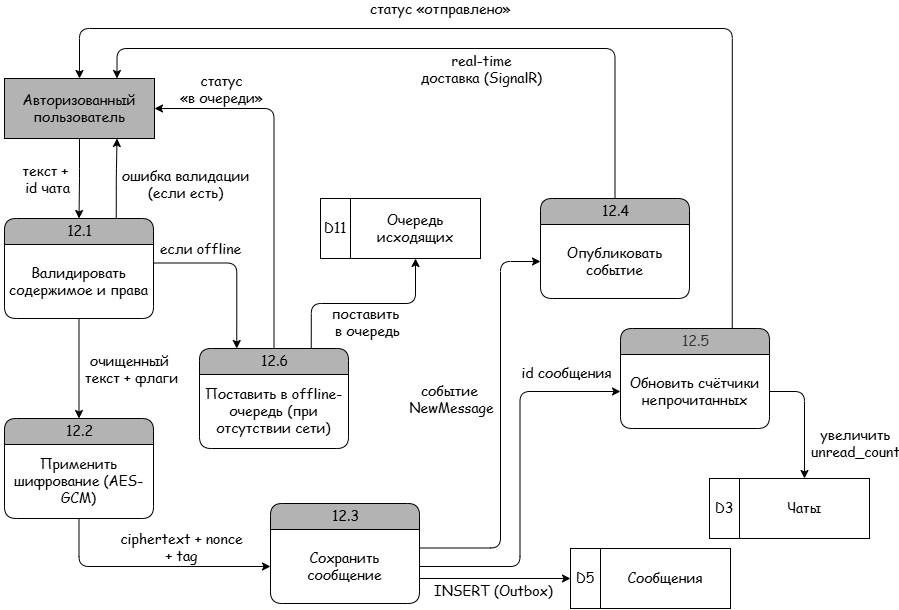

The diagram above was exported from draw.io. Its source (the exported page's mxGraphModel, read from the mxfile embedded in the PNG):
<mxGraphModel dx="1024" dy="626" grid="1" gridSize="10" guides="1" tooltips="1" connect="1" arrows="1" fold="1" page="1" pageScale="1" pageWidth="827" pageHeight="1169" math="0" shadow="0">
  <root>
    <mxCell id="0" />
    <mxCell id="1" parent="0" />
    <mxCell id="fpDFBNRYVbaNfUyl9iyi-1" parent="1" style="rounded=0;whiteSpace=wrap;html=1;shadow=0;glass=0;sketch=0;strokeWidth=1;fontFamily=Comic Sans MS;fontSize=14;fillColor=#B3B3B3;" value="Авторизованный пользователь" vertex="1">
      <mxGeometry height="60" width="150" x="24" y="110" as="geometry" />
    </mxCell>
    <mxCell id="fpDFBNRYVbaNfUyl9iyi-2" parent="1" style="swimlane;html=1;fontStyle=0;childLayout=stackLayout;horizontal=1;startSize=26;fillColor=#B3B3B3;horizontalStack=0;resizeParent=1;resizeLast=0;collapsible=0;marginBottom=0;swimlaneFillColor=none;align=center;rounded=1;shadow=0;comic=0;labelBackgroundColor=none;strokeWidth=1;fontFamily=Comic Sans MS;fontSize=14;swimlaneLine=1;sketch=0;glass=0;" value="12.1" vertex="1">
      <mxGeometry height="100" width="149" x="24" y="250" as="geometry">
        <mxRectangle height="26" width="50" x="470" y="185" as="alternateBounds" />
      </mxGeometry>
    </mxCell>
    <mxCell id="fpDFBNRYVbaNfUyl9iyi-3" parent="fpDFBNRYVbaNfUyl9iyi-2" style="text;html=1;strokeColor=none;fillColor=none;align=center;verticalAlign=middle;whiteSpace=wrap;rounded=0;shadow=1;glass=0;sketch=0;fontFamily=Comic Sans MS;fontSize=14;" value="Валидировать содержимое и права" vertex="1">
      <mxGeometry height="74" width="149" y="26" as="geometry" />
    </mxCell>
    <mxCell id="fpDFBNRYVbaNfUyl9iyi-4" parent="1" style="swimlane;html=1;fontStyle=0;childLayout=stackLayout;horizontal=1;startSize=26;fillColor=#B3B3B3;horizontalStack=0;resizeParent=1;resizeLast=0;collapsible=0;marginBottom=0;swimlaneFillColor=none;align=center;rounded=1;shadow=0;comic=0;labelBackgroundColor=none;strokeWidth=1;fontFamily=Comic Sans MS;fontSize=14;swimlaneLine=1;sketch=0;glass=0;" value="12.2" vertex="1">
      <mxGeometry height="100" width="149" x="24" y="450" as="geometry">
        <mxRectangle height="26" width="50" x="470" y="185" as="alternateBounds" />
      </mxGeometry>
    </mxCell>
    <mxCell id="fpDFBNRYVbaNfUyl9iyi-5" parent="fpDFBNRYVbaNfUyl9iyi-4" style="text;html=1;strokeColor=none;fillColor=none;align=center;verticalAlign=middle;whiteSpace=wrap;rounded=0;shadow=1;glass=0;sketch=0;fontFamily=Comic Sans MS;fontSize=14;" value="&lt;div style=&quot;&quot;&gt;Применить шифрование (AES-GCM)&lt;/div&gt;" vertex="1">
      <mxGeometry height="74" width="149" y="26" as="geometry" />
    </mxCell>
    <mxCell id="fpDFBNRYVbaNfUyl9iyi-6" parent="1" style="swimlane;html=1;fontStyle=0;childLayout=stackLayout;horizontal=1;startSize=26;fillColor=#B3B3B3;horizontalStack=0;resizeParent=1;resizeLast=0;collapsible=0;marginBottom=0;swimlaneFillColor=none;align=center;rounded=1;shadow=0;comic=0;labelBackgroundColor=none;strokeWidth=1;fontFamily=Comic Sans MS;fontSize=14;swimlaneLine=1;sketch=0;glass=0;" value="12.3" vertex="1">
      <mxGeometry height="100" width="149" x="290" y="535" as="geometry">
        <mxRectangle height="26" width="50" x="470" y="185" as="alternateBounds" />
      </mxGeometry>
    </mxCell>
    <mxCell id="fpDFBNRYVbaNfUyl9iyi-7" parent="fpDFBNRYVbaNfUyl9iyi-6" style="text;html=1;strokeColor=none;fillColor=none;align=center;verticalAlign=middle;whiteSpace=wrap;rounded=0;shadow=1;glass=0;sketch=0;fontFamily=Comic Sans MS;fontSize=14;" value="&lt;div style=&quot;&quot;&gt;Сохранить сообщение&lt;/div&gt;" vertex="1">
      <mxGeometry height="74" width="149" y="26" as="geometry" />
    </mxCell>
    <mxCell id="fpDFBNRYVbaNfUyl9iyi-8" parent="1" style="swimlane;html=1;fontStyle=0;childLayout=stackLayout;horizontal=1;startSize=26;fillColor=#B3B3B3;horizontalStack=0;resizeParent=1;resizeLast=0;collapsible=0;marginBottom=0;swimlaneFillColor=none;align=center;rounded=1;shadow=0;comic=0;labelBackgroundColor=none;strokeWidth=1;fontFamily=Comic Sans MS;fontSize=14;swimlaneLine=1;sketch=0;glass=0;" value="12.4" vertex="1">
      <mxGeometry height="100" width="149" x="560" y="230" as="geometry">
        <mxRectangle height="26" width="50" x="470" y="185" as="alternateBounds" />
      </mxGeometry>
    </mxCell>
    <mxCell id="fpDFBNRYVbaNfUyl9iyi-9" parent="fpDFBNRYVbaNfUyl9iyi-8" style="text;html=1;strokeColor=none;fillColor=none;align=center;verticalAlign=middle;whiteSpace=wrap;rounded=0;shadow=1;glass=0;sketch=0;fontFamily=Comic Sans MS;fontSize=14;" value="Опубликовать событие" vertex="1">
      <mxGeometry height="74" width="149" y="26" as="geometry" />
    </mxCell>
    <mxCell id="fpDFBNRYVbaNfUyl9iyi-10" connectable="0" parent="1" style="group;shadow=0;fontFamily=Comic Sans MS;fontSize=14;" value="" vertex="1">
      <mxGeometry height="60" width="160" x="729" y="510" as="geometry" />
    </mxCell>
    <mxCell id="fpDFBNRYVbaNfUyl9iyi-11" parent="fpDFBNRYVbaNfUyl9iyi-10" style="rounded=0;whiteSpace=wrap;html=1;shadow=0;glass=0;sketch=0;strokeWidth=1;fillColor=none;fontFamily=Comic Sans MS;fontSize=14;" value="Чаты" vertex="1">
      <mxGeometry height="60" width="130" x="30" as="geometry" />
    </mxCell>
    <mxCell id="fpDFBNRYVbaNfUyl9iyi-12" parent="fpDFBNRYVbaNfUyl9iyi-10" style="rounded=0;whiteSpace=wrap;html=1;shadow=0;glass=0;sketch=0;strokeColor=#000000;strokeWidth=1;fillColor=none;fontFamily=Comic Sans MS;fontSize=14;" value="D3" vertex="1">
      <mxGeometry height="60" width="30" as="geometry" />
    </mxCell>
    <mxCell id="fpDFBNRYVbaNfUyl9iyi-13" connectable="0" parent="1" style="group;shadow=0;fontFamily=Comic Sans MS;fontSize=14;" value="" vertex="1">
      <mxGeometry height="60" width="160" x="340" y="230" as="geometry" />
    </mxCell>
    <mxCell id="fpDFBNRYVbaNfUyl9iyi-14" parent="fpDFBNRYVbaNfUyl9iyi-13" style="rounded=0;whiteSpace=wrap;html=1;shadow=0;glass=0;sketch=0;strokeWidth=1;fillColor=none;fontFamily=Comic Sans MS;fontSize=14;" value="Очередь исходящих" vertex="1">
      <mxGeometry height="60" width="130" x="30" as="geometry" />
    </mxCell>
    <mxCell id="fpDFBNRYVbaNfUyl9iyi-15" parent="fpDFBNRYVbaNfUyl9iyi-13" style="rounded=0;whiteSpace=wrap;html=1;shadow=0;glass=0;sketch=0;strokeColor=#000000;strokeWidth=1;fillColor=none;fontFamily=Comic Sans MS;fontSize=14;" value="D11" vertex="1">
      <mxGeometry height="60" width="30" as="geometry" />
    </mxCell>
    <mxCell id="fpDFBNRYVbaNfUyl9iyi-18" parent="1" style="swimlane;html=1;fontStyle=0;childLayout=stackLayout;horizontal=1;startSize=26;fillColor=#B3B3B3;horizontalStack=0;resizeParent=1;resizeLast=0;collapsible=0;marginBottom=0;swimlaneFillColor=none;align=center;rounded=1;shadow=0;comic=0;labelBackgroundColor=none;strokeWidth=1;fontFamily=Comic Sans MS;fontSize=14;swimlaneLine=1;sketch=0;glass=0;fontColor=#333333;strokeColor=#000000;" value="12.5" vertex="1">
      <mxGeometry height="100" width="149" x="640" y="360" as="geometry">
        <mxRectangle height="26" width="50" x="470" y="185" as="alternateBounds" />
      </mxGeometry>
    </mxCell>
    <mxCell id="fpDFBNRYVbaNfUyl9iyi-19" parent="fpDFBNRYVbaNfUyl9iyi-18" style="text;html=1;strokeColor=none;fillColor=none;align=center;verticalAlign=middle;whiteSpace=wrap;rounded=0;shadow=1;glass=0;sketch=0;fontFamily=Comic Sans MS;fontSize=14;" value="Обновить счётчики непрочитанных" vertex="1">
      <mxGeometry height="74" width="149" y="26" as="geometry" />
    </mxCell>
    <mxCell id="fpDFBNRYVbaNfUyl9iyi-20" parent="1" style="swimlane;html=1;fontStyle=0;childLayout=stackLayout;horizontal=1;startSize=26;fillColor=#B3B3B3;horizontalStack=0;resizeParent=1;resizeLast=0;collapsible=0;marginBottom=0;swimlaneFillColor=none;align=center;rounded=1;shadow=0;comic=0;labelBackgroundColor=none;strokeWidth=1;fontFamily=Comic Sans MS;fontSize=14;swimlaneLine=1;sketch=0;glass=0;" value="12.6" vertex="1">
      <mxGeometry height="100" width="149" x="219" y="380" as="geometry">
        <mxRectangle height="26" width="50" x="470" y="185" as="alternateBounds" />
      </mxGeometry>
    </mxCell>
    <mxCell id="fpDFBNRYVbaNfUyl9iyi-21" parent="fpDFBNRYVbaNfUyl9iyi-20" style="text;html=1;strokeColor=none;fillColor=none;align=center;verticalAlign=middle;whiteSpace=wrap;rounded=0;shadow=1;glass=0;sketch=0;fontFamily=Comic Sans MS;fontSize=14;" value="Поставить в offline-очередь (при отсутствии сети)" vertex="1">
      <mxGeometry height="74" width="149" y="26" as="geometry" />
    </mxCell>
    <mxCell id="fpDFBNRYVbaNfUyl9iyi-22" connectable="0" parent="1" style="group;shadow=0;fontFamily=Comic Sans MS;fontSize=14;" value="" vertex="1">
      <mxGeometry height="60" width="160" x="590" y="580" as="geometry" />
    </mxCell>
    <mxCell id="fpDFBNRYVbaNfUyl9iyi-23" parent="fpDFBNRYVbaNfUyl9iyi-22" style="rounded=0;whiteSpace=wrap;html=1;shadow=0;glass=0;sketch=0;strokeWidth=1;fillColor=none;fontFamily=Comic Sans MS;fontSize=14;" value="Сообщения" vertex="1">
      <mxGeometry height="60" width="130" x="30" as="geometry" />
    </mxCell>
    <mxCell id="fpDFBNRYVbaNfUyl9iyi-24" parent="fpDFBNRYVbaNfUyl9iyi-22" style="rounded=0;whiteSpace=wrap;html=1;shadow=0;glass=0;sketch=0;strokeColor=#000000;strokeWidth=1;fillColor=none;fontFamily=Comic Sans MS;fontSize=14;" value="D5" vertex="1">
      <mxGeometry height="60" width="30" as="geometry" />
    </mxCell>
    <mxCell id="fpDFBNRYVbaNfUyl9iyi-27" edge="1" parent="1" source="fpDFBNRYVbaNfUyl9iyi-1" style="endArrow=classic;html=1;fontFamily=Comic Sans MS;fontSize=14;edgeStyle=orthogonalEdgeStyle;startArrow=none;startFill=0;endFill=1;entryX=0.5;entryY=0;entryDx=0;entryDy=0;exitX=0.5;exitY=1;exitDx=0;exitDy=0;" target="fpDFBNRYVbaNfUyl9iyi-2" value="">
      <mxGeometry height="50" relative="1" width="50" as="geometry">
        <mxPoint x="434" y="73" as="sourcePoint" />
        <mxPoint x="354" y="50" as="targetPoint" />
      </mxGeometry>
    </mxCell>
    <mxCell id="fpDFBNRYVbaNfUyl9iyi-28" connectable="0" parent="fpDFBNRYVbaNfUyl9iyi-27" style="edgeLabel;html=1;align=center;verticalAlign=middle;resizable=0;points=[];fontSize=14;fontFamily=Comic Sans MS;labelBackgroundColor=none;" value="текст +&amp;nbsp;&lt;div&gt;&lt;span style=&quot;background-color: transparent; color: light-dark(rgb(0, 0, 0), rgb(255, 255, 255));&quot;&gt;id чата&lt;/span&gt;&lt;/div&gt;" vertex="1">
      <mxGeometry relative="1" x="0.3222" y="-1" as="geometry">
        <mxPoint x="-31" y="-12" as="offset" />
      </mxGeometry>
    </mxCell>
    <mxCell id="fpDFBNRYVbaNfUyl9iyi-49" edge="1" parent="1" source="fpDFBNRYVbaNfUyl9iyi-2" style="endArrow=classic;html=1;fontFamily=Comic Sans MS;fontSize=14;edgeStyle=orthogonalEdgeStyle;startArrow=none;startFill=0;endFill=1;entryX=0.75;entryY=1;entryDx=0;entryDy=0;exitX=0.75;exitY=0;exitDx=0;exitDy=0;" target="fpDFBNRYVbaNfUyl9iyi-1" value="">
      <mxGeometry height="50" relative="1" width="50" as="geometry">
        <mxPoint x="61" y="230" as="sourcePoint" />
        <mxPoint x="60" y="310" as="targetPoint" />
      </mxGeometry>
    </mxCell>
    <mxCell id="fpDFBNRYVbaNfUyl9iyi-50" connectable="0" parent="fpDFBNRYVbaNfUyl9iyi-49" style="edgeLabel;html=1;align=center;verticalAlign=middle;resizable=0;points=[];fontSize=14;fontFamily=Comic Sans MS;labelBackgroundColor=none;" value="ошибка валидации&lt;div&gt;(если есть)&lt;/div&gt;" vertex="1">
      <mxGeometry relative="1" x="0.3222" y="-1" as="geometry">
        <mxPoint x="67" y="18" as="offset" />
      </mxGeometry>
    </mxCell>
    <mxCell id="fpDFBNRYVbaNfUyl9iyi-51" edge="1" parent="1" source="fpDFBNRYVbaNfUyl9iyi-3" style="endArrow=classic;html=1;fontFamily=Comic Sans MS;fontSize=14;edgeStyle=orthogonalEdgeStyle;startArrow=none;startFill=0;endFill=1;entryX=0.25;entryY=0;entryDx=0;entryDy=0;exitX=1;exitY=0.25;exitDx=0;exitDy=0;" target="fpDFBNRYVbaNfUyl9iyi-20" value="">
      <mxGeometry height="50" relative="1" width="50" as="geometry">
        <mxPoint x="130" y="260" as="sourcePoint" />
        <mxPoint x="131" y="180" as="targetPoint" />
      </mxGeometry>
    </mxCell>
    <mxCell id="fpDFBNRYVbaNfUyl9iyi-52" connectable="0" parent="fpDFBNRYVbaNfUyl9iyi-51" style="edgeLabel;html=1;align=center;verticalAlign=middle;resizable=0;points=[];fontSize=14;fontFamily=Comic Sans MS;labelBackgroundColor=none;" value="если offline" vertex="1">
      <mxGeometry relative="1" x="0.3222" y="-1" as="geometry">
        <mxPoint x="-36" y="-43" as="offset" />
      </mxGeometry>
    </mxCell>
    <mxCell id="fpDFBNRYVbaNfUyl9iyi-53" edge="1" parent="1" source="fpDFBNRYVbaNfUyl9iyi-20" style="endArrow=classic;html=1;fontFamily=Comic Sans MS;fontSize=14;edgeStyle=orthogonalEdgeStyle;startArrow=none;startFill=0;endFill=1;entryX=1;entryY=0.5;entryDx=0;entryDy=0;exitX=0.5;exitY=0;exitDx=0;exitDy=0;" target="fpDFBNRYVbaNfUyl9iyi-1" value="">
      <mxGeometry height="50" relative="1" width="50" as="geometry">
        <mxPoint x="130" y="300" as="sourcePoint" />
        <mxPoint x="131" y="220" as="targetPoint" />
      </mxGeometry>
    </mxCell>
    <mxCell id="fpDFBNRYVbaNfUyl9iyi-54" connectable="0" parent="fpDFBNRYVbaNfUyl9iyi-53" style="edgeLabel;html=1;align=center;verticalAlign=middle;resizable=0;points=[];fontSize=14;fontFamily=Comic Sans MS;labelBackgroundColor=none;" value="статус&lt;div&gt;«в очереди»&lt;/div&gt;" vertex="1">
      <mxGeometry relative="1" x="0.3222" y="-1" as="geometry">
        <mxPoint x="-54" y="-22" as="offset" />
      </mxGeometry>
    </mxCell>
    <mxCell id="fpDFBNRYVbaNfUyl9iyi-55" edge="1" parent="1" source="fpDFBNRYVbaNfUyl9iyi-20" style="endArrow=classic;html=1;fontFamily=Comic Sans MS;fontSize=14;edgeStyle=orthogonalEdgeStyle;startArrow=none;startFill=0;endFill=1;entryX=0.5;entryY=1;entryDx=0;entryDy=0;exitX=0.75;exitY=0;exitDx=0;exitDy=0;" target="fpDFBNRYVbaNfUyl9iyi-14" value="">
      <mxGeometry height="50" relative="1" width="50" as="geometry">
        <mxPoint x="250" y="340" as="sourcePoint" />
        <mxPoint x="333" y="425" as="targetPoint" />
      </mxGeometry>
    </mxCell>
    <mxCell id="fpDFBNRYVbaNfUyl9iyi-56" connectable="0" parent="fpDFBNRYVbaNfUyl9iyi-55" style="edgeLabel;html=1;align=center;verticalAlign=middle;resizable=0;points=[];fontSize=14;fontFamily=Comic Sans MS;labelBackgroundColor=none;" value="поставить&amp;nbsp;&lt;div&gt;в очередь&lt;/div&gt;" vertex="1">
      <mxGeometry relative="1" x="0.3222" y="-1" as="geometry">
        <mxPoint x="-27" y="17" as="offset" />
      </mxGeometry>
    </mxCell>
    <mxCell id="fpDFBNRYVbaNfUyl9iyi-57" edge="1" parent="1" source="fpDFBNRYVbaNfUyl9iyi-2" style="endArrow=classic;html=1;fontFamily=Comic Sans MS;fontSize=14;edgeStyle=orthogonalEdgeStyle;startArrow=none;startFill=0;endFill=1;entryX=0.5;entryY=0;entryDx=0;entryDy=0;exitX=0.5;exitY=1;exitDx=0;exitDy=0;" target="fpDFBNRYVbaNfUyl9iyi-4" value="">
      <mxGeometry height="50" relative="1" width="50" as="geometry">
        <mxPoint x="90" y="220" as="sourcePoint" />
        <mxPoint x="90" y="300" as="targetPoint" />
      </mxGeometry>
    </mxCell>
    <mxCell id="fpDFBNRYVbaNfUyl9iyi-58" connectable="0" parent="fpDFBNRYVbaNfUyl9iyi-57" style="edgeLabel;html=1;align=center;verticalAlign=middle;resizable=0;points=[];fontSize=14;fontFamily=Comic Sans MS;labelBackgroundColor=none;" value="очищенный&amp;nbsp;&lt;div&gt;текст&amp;nbsp;&lt;span style=&quot;background-color: transparent; color: light-dark(rgb(0, 0, 0), rgb(255, 255, 255));&quot;&gt;+ флаги&lt;/span&gt;&lt;/div&gt;" vertex="1">
      <mxGeometry relative="1" x="0.3222" y="-1" as="geometry">
        <mxPoint x="53" y="-16" as="offset" />
      </mxGeometry>
    </mxCell>
    <mxCell id="fpDFBNRYVbaNfUyl9iyi-59" edge="1" parent="1" source="fpDFBNRYVbaNfUyl9iyi-5" style="endArrow=classic;html=1;fontFamily=Comic Sans MS;fontSize=14;edgeStyle=orthogonalEdgeStyle;startArrow=none;startFill=0;endFill=1;entryX=0;entryY=0.5;entryDx=0;entryDy=0;exitX=0.5;exitY=1;exitDx=0;exitDy=0;" target="fpDFBNRYVbaNfUyl9iyi-7" value="">
      <mxGeometry height="50" relative="1" width="50" as="geometry">
        <mxPoint x="470" y="493" as="sourcePoint" />
        <mxPoint x="587" y="420" as="targetPoint" />
      </mxGeometry>
    </mxCell>
    <mxCell id="fpDFBNRYVbaNfUyl9iyi-60" connectable="0" parent="fpDFBNRYVbaNfUyl9iyi-59" style="edgeLabel;html=1;align=center;verticalAlign=middle;resizable=0;points=[];fontSize=14;fontFamily=Comic Sans MS;labelBackgroundColor=none;" value="ciphertext + nonce&lt;div&gt;+ tag&lt;/div&gt;" vertex="1">
      <mxGeometry relative="1" x="0.3222" y="-1" as="geometry">
        <mxPoint x="-8" y="-21" as="offset" />
      </mxGeometry>
    </mxCell>
    <mxCell id="fpDFBNRYVbaNfUyl9iyi-61" edge="1" parent="1" source="fpDFBNRYVbaNfUyl9iyi-6" style="endArrow=classic;html=1;fontFamily=Comic Sans MS;fontSize=14;edgeStyle=orthogonalEdgeStyle;startArrow=none;startFill=0;endFill=1;entryX=0;entryY=0.5;entryDx=0;entryDy=0;exitX=1;exitY=0.75;exitDx=0;exitDy=0;" target="fpDFBNRYVbaNfUyl9iyi-24" value="">
      <mxGeometry height="50" relative="1" width="50" as="geometry">
        <mxPoint x="230" y="290" as="sourcePoint" />
        <mxPoint x="313" y="375" as="targetPoint" />
      </mxGeometry>
    </mxCell>
    <mxCell id="fpDFBNRYVbaNfUyl9iyi-62" connectable="0" parent="fpDFBNRYVbaNfUyl9iyi-61" style="edgeLabel;html=1;align=center;verticalAlign=middle;resizable=0;points=[];fontSize=14;fontFamily=Comic Sans MS;labelBackgroundColor=none;" value="INSERT (Outbox)" vertex="1">
      <mxGeometry relative="1" x="0.3222" y="-1" as="geometry">
        <mxPoint x="-27" y="11" as="offset" />
      </mxGeometry>
    </mxCell>
    <mxCell id="fpDFBNRYVbaNfUyl9iyi-65" edge="1" parent="1" source="fpDFBNRYVbaNfUyl9iyi-19" style="endArrow=classic;html=1;fontFamily=Comic Sans MS;fontSize=14;edgeStyle=orthogonalEdgeStyle;startArrow=none;startFill=0;endFill=1;entryX=0.5;entryY=0;entryDx=0;entryDy=0;exitX=1;exitY=0.5;exitDx=0;exitDy=0;" target="fpDFBNRYVbaNfUyl9iyi-11" value="">
      <mxGeometry height="50" relative="1" width="50" as="geometry">
        <mxPoint x="450" y="380" as="sourcePoint" />
        <mxPoint x="533" y="465" as="targetPoint" />
      </mxGeometry>
    </mxCell>
    <mxCell id="fpDFBNRYVbaNfUyl9iyi-66" connectable="0" parent="fpDFBNRYVbaNfUyl9iyi-65" style="edgeLabel;html=1;align=center;verticalAlign=middle;resizable=0;points=[];fontSize=14;fontFamily=Comic Sans MS;labelBackgroundColor=none;" value="увеличить&lt;div&gt;unread_count&lt;/div&gt;" vertex="1">
      <mxGeometry relative="1" x="0.3222" y="-1" as="geometry">
        <mxPoint x="51" y="5" as="offset" />
      </mxGeometry>
    </mxCell>
    <mxCell id="fpDFBNRYVbaNfUyl9iyi-67" edge="1" parent="1" source="fpDFBNRYVbaNfUyl9iyi-7" style="endArrow=classic;html=1;fontFamily=Comic Sans MS;fontSize=14;edgeStyle=orthogonalEdgeStyle;startArrow=none;startFill=0;endFill=1;entryX=0;entryY=0.5;entryDx=0;entryDy=0;exitX=1;exitY=0.5;exitDx=0;exitDy=0;" target="fpDFBNRYVbaNfUyl9iyi-19" value="">
      <mxGeometry height="50" relative="1" width="50" as="geometry">
        <mxPoint x="410" y="420" as="sourcePoint" />
        <mxPoint x="514" y="330" as="targetPoint" />
      </mxGeometry>
    </mxCell>
    <mxCell id="fpDFBNRYVbaNfUyl9iyi-68" connectable="0" parent="fpDFBNRYVbaNfUyl9iyi-67" style="edgeLabel;html=1;align=center;verticalAlign=middle;resizable=0;points=[];fontSize=14;fontFamily=Comic Sans MS;labelBackgroundColor=none;" value="id сообщения" vertex="1">
      <mxGeometry relative="1" x="0.3222" y="-1" as="geometry">
        <mxPoint x="45" y="-45" as="offset" />
      </mxGeometry>
    </mxCell>
    <mxCell id="fpDFBNRYVbaNfUyl9iyi-69" edge="1" parent="1" source="fpDFBNRYVbaNfUyl9iyi-7" style="endArrow=classic;html=1;fontFamily=Comic Sans MS;fontSize=14;edgeStyle=orthogonalEdgeStyle;startArrow=none;startFill=0;endFill=1;entryX=0;entryY=0.5;entryDx=0;entryDy=0;exitX=1;exitY=0.25;exitDx=0;exitDy=0;" target="fpDFBNRYVbaNfUyl9iyi-9" value="">
      <mxGeometry height="50" relative="1" width="50" as="geometry">
        <Array as="points">
          <mxPoint x="520" y="579.5" />
          <mxPoint x="520" y="293" />
        </Array>
        <mxPoint x="410" y="420" as="sourcePoint" />
        <mxPoint x="514" y="330" as="targetPoint" />
      </mxGeometry>
    </mxCell>
    <mxCell id="fpDFBNRYVbaNfUyl9iyi-70" connectable="0" parent="fpDFBNRYVbaNfUyl9iyi-69" style="edgeLabel;html=1;align=center;verticalAlign=middle;resizable=0;points=[];fontSize=14;fontFamily=Comic Sans MS;labelBackgroundColor=none;" value="событие&amp;nbsp;&lt;div&gt;NewMessage&lt;/div&gt;" vertex="1">
      <mxGeometry relative="1" x="0.3222" y="-1" as="geometry">
        <mxPoint x="-51" y="39" as="offset" />
      </mxGeometry>
    </mxCell>
    <mxCell id="fpDFBNRYVbaNfUyl9iyi-71" edge="1" parent="1" source="fpDFBNRYVbaNfUyl9iyi-8" style="endArrow=classic;html=1;fontFamily=Comic Sans MS;fontSize=14;edgeStyle=orthogonalEdgeStyle;startArrow=none;startFill=0;endFill=1;entryX=0.75;entryY=0;entryDx=0;entryDy=0;exitX=0.5;exitY=0;exitDx=0;exitDy=0;" target="fpDFBNRYVbaNfUyl9iyi-1" value="">
      <mxGeometry height="50" relative="1" width="50" as="geometry">
        <Array as="points">
          <mxPoint x="634.5" y="80" />
          <mxPoint x="136.5" y="80" />
        </Array>
        <mxPoint x="330" y="430" as="sourcePoint" />
        <mxPoint x="434" y="340" as="targetPoint" />
      </mxGeometry>
    </mxCell>
    <mxCell id="fpDFBNRYVbaNfUyl9iyi-72" connectable="0" parent="fpDFBNRYVbaNfUyl9iyi-71" style="edgeLabel;html=1;align=center;verticalAlign=middle;resizable=0;points=[];fontSize=14;fontFamily=Comic Sans MS;labelBackgroundColor=none;" value="real-time&lt;div&gt;доставка (SignalR)&lt;/div&gt;" vertex="1">
      <mxGeometry relative="1" x="0.3222" y="-1" as="geometry">
        <mxPoint x="164" y="21" as="offset" />
      </mxGeometry>
    </mxCell>
    <mxCell id="fpDFBNRYVbaNfUyl9iyi-73" edge="1" parent="1" source="fpDFBNRYVbaNfUyl9iyi-18" style="endArrow=classic;html=1;fontFamily=Comic Sans MS;fontSize=14;edgeStyle=orthogonalEdgeStyle;startArrow=none;startFill=0;endFill=1;entryX=0.5;entryY=0;entryDx=0;entryDy=0;exitX=0.75;exitY=0;exitDx=0;exitDy=0;" target="fpDFBNRYVbaNfUyl9iyi-1" value="">
      <mxGeometry height="50" relative="1" width="50" as="geometry">
        <Array as="points">
          <mxPoint x="751.8" y="60" />
          <mxPoint x="99" y="60" />
        </Array>
        <mxPoint x="250" y="320" as="sourcePoint" />
        <mxPoint x="333" y="405" as="targetPoint" />
      </mxGeometry>
    </mxCell>
    <mxCell id="fpDFBNRYVbaNfUyl9iyi-74" connectable="0" parent="fpDFBNRYVbaNfUyl9iyi-73" style="edgeLabel;html=1;align=center;verticalAlign=middle;resizable=0;points=[];fontSize=14;fontFamily=Comic Sans MS;labelBackgroundColor=none;" value="статус «отправлено»" vertex="1">
      <mxGeometry relative="1" x="0.3222" y="-1" as="geometry">
        <mxPoint x="71" y="-19" as="offset" />
      </mxGeometry>
    </mxCell>
  </root>
</mxGraphModel>